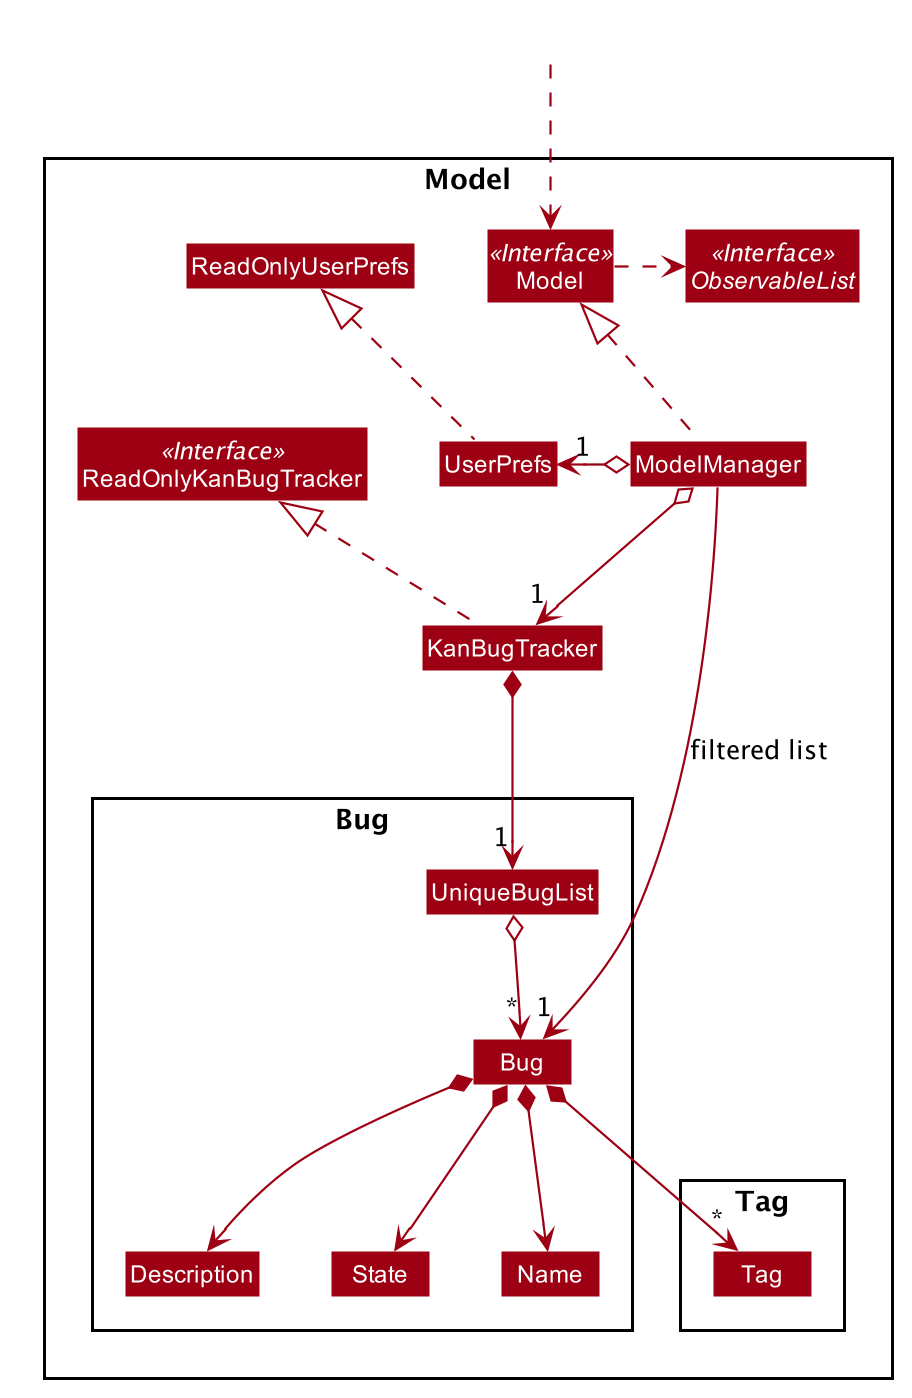

The diagram above was rendered by PlantUML. Its source (embedded in the PNG):
@startuml








skinparam BackgroundColor #FFFFFFF

skinparam Shadowing false

skinparam Class {
    FontColor #FFFFFF
    BorderThickness 1
    BorderColor #FFFFFF
    StereotypeFontColor #FFFFFF
    FontName Arial
}

skinparam Actor {
    BorderColor #000000
    Color #000000
    FontName Arial
}

skinparam Sequence {
    MessageAlign center
    BoxFontSize 15
    BoxPadding 0
    BoxFontColor #FFFFFF
    FontName Arial
}

skinparam Participant {
    FontColor #FFFFFFF
    Padding 20
}

skinparam MinClassWidth 50
skinparam ParticipantPadding 10
skinparam Shadowing false
skinparam DefaultTextAlignment center
skinparam packageStyle Rectangle

hide footbox
hide members
hide circle
skinparam arrowThickness 1.1
skinparam arrowColor #9D0012
skinparam classBackgroundColor #9D0012

Package Model <<Rectangle>>{
Interface ReadOnlyKanBugTracker <<Interface>>
Interface Model <<Interface>>
Interface ObservableList <<Interface>>
Class KanBugTracker
Class ReadOnlyKanBugTracker
Class Model
Class ModelManager
Class UserPrefs
Class ReadOnlyUserPrefs

Package Bug {
Class Bug
Class Description
Class State
Class Name
Class UniqueBugList
}

Package Tag {
Class Tag
}
}

Class HiddenOutside #FFFFFF
HiddenOutside ..> Model

KanBugTracker .up.|> ReadOnlyKanBugTracker

ModelManager .up.|> Model
Model .right.> ObservableList
ModelManager o--> "1" KanBugTracker
ModelManager o-left-> "1" UserPrefs
UserPrefs .up.|> ReadOnlyUserPrefs

KanBugTracker *--> "1" UniqueBugList
UniqueBugList o--> "*" Bug
Bug *--> Name
Bug *--> State
Bug *--> Description
Bug *--> "*" Tag

ModelManager -->"1" Bug : filtered list
@enduml